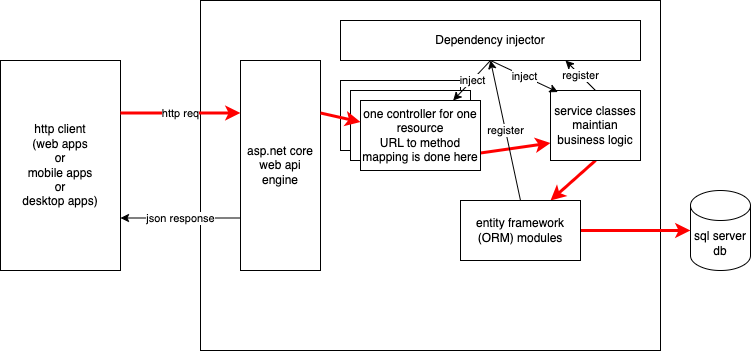

The diagram above was exported from draw.io. Its source (the exported page's mxGraphModel, read from the mxfile embedded in the PNG):
<mxGraphModel dx="617" dy="393" grid="1" gridSize="10" guides="1" tooltips="1" connect="1" arrows="1" fold="1" page="1" pageScale="1" pageWidth="827" pageHeight="1169" math="0" shadow="0">
  <root>
    <mxCell id="0" />
    <mxCell id="1" parent="0" />
    <mxCell id="2" value="http client&lt;br&gt;(web apps&lt;br&gt;or&lt;br&gt;mobile apps&lt;br&gt;or&lt;br&gt;desktop apps)" style="rounded=0;whiteSpace=wrap;html=1;" vertex="1" parent="1">
      <mxGeometry x="30" y="110" width="120" height="210" as="geometry" />
    </mxCell>
    <mxCell id="3" value="" style="rounded=0;whiteSpace=wrap;html=1;" vertex="1" parent="1">
      <mxGeometry x="230" y="50" width="460" height="350" as="geometry" />
    </mxCell>
    <mxCell id="6" value="json response" style="edgeStyle=none;html=1;exitX=0;exitY=0.75;exitDx=0;exitDy=0;entryX=1;entryY=0.75;entryDx=0;entryDy=0;" edge="1" parent="1" source="4" target="2">
      <mxGeometry relative="1" as="geometry" />
    </mxCell>
    <mxCell id="4" value="asp.net core web api engine" style="rounded=0;whiteSpace=wrap;html=1;" vertex="1" parent="1">
      <mxGeometry x="270" y="110" width="80" height="210" as="geometry" />
    </mxCell>
    <mxCell id="5" value="http req" style="edgeStyle=none;html=1;exitX=1;exitY=0.25;exitDx=0;exitDy=0;entryX=0;entryY=0.25;entryDx=0;entryDy=0;strokeColor=#FF0000;strokeWidth=3;" edge="1" parent="1" source="2" target="4">
      <mxGeometry relative="1" as="geometry" />
    </mxCell>
    <mxCell id="7" value="" style="rounded=0;whiteSpace=wrap;html=1;" vertex="1" parent="1">
      <mxGeometry x="370" y="130" width="120" height="70" as="geometry" />
    </mxCell>
    <mxCell id="8" value="" style="rounded=0;whiteSpace=wrap;html=1;" vertex="1" parent="1">
      <mxGeometry x="380" y="140" width="120" height="70" as="geometry" />
    </mxCell>
    <mxCell id="21" style="edgeStyle=none;html=1;exitX=1;exitY=0.75;exitDx=0;exitDy=0;entryX=0;entryY=0.75;entryDx=0;entryDy=0;strokeColor=#FF0000;strokeWidth=3;" edge="1" parent="1" source="9" target="11">
      <mxGeometry relative="1" as="geometry" />
    </mxCell>
    <mxCell id="9" value="one controller for one resource&lt;br&gt;URL to method mapping is done here" style="rounded=0;whiteSpace=wrap;html=1;" vertex="1" parent="1">
      <mxGeometry x="390" y="150" width="120" height="70" as="geometry" />
    </mxCell>
    <mxCell id="10" style="edgeStyle=none;html=1;exitX=1;exitY=0.25;exitDx=0;exitDy=0;strokeWidth=3;strokeColor=#FF0000;" edge="1" parent="1" source="4" target="9">
      <mxGeometry relative="1" as="geometry" />
    </mxCell>
    <mxCell id="13" value="register" style="edgeStyle=none;html=1;exitX=0.5;exitY=0;exitDx=0;exitDy=0;entryX=0.75;entryY=1;entryDx=0;entryDy=0;" edge="1" parent="1" source="11" target="12">
      <mxGeometry relative="1" as="geometry" />
    </mxCell>
    <mxCell id="20" style="edgeStyle=none;html=1;exitX=0.5;exitY=1;exitDx=0;exitDy=0;entryX=0.75;entryY=0;entryDx=0;entryDy=0;strokeColor=#FF0000;strokeWidth=3;" edge="1" parent="1" source="11" target="16">
      <mxGeometry relative="1" as="geometry" />
    </mxCell>
    <mxCell id="11" value="service classes maintian business logic" style="rounded=0;whiteSpace=wrap;html=1;" vertex="1" parent="1">
      <mxGeometry x="580" y="140" width="90" height="70" as="geometry" />
    </mxCell>
    <mxCell id="14" value="inject" style="edgeStyle=none;html=1;exitX=0.5;exitY=1;exitDx=0;exitDy=0;" edge="1" parent="1" source="12" target="9">
      <mxGeometry relative="1" as="geometry" />
    </mxCell>
    <mxCell id="19" value="inject" style="edgeStyle=none;html=1;exitX=0.5;exitY=1;exitDx=0;exitDy=0;entryX=0.082;entryY=0.022;entryDx=0;entryDy=0;entryPerimeter=0;" edge="1" parent="1" source="12" target="11">
      <mxGeometry relative="1" as="geometry" />
    </mxCell>
    <mxCell id="12" value="Dependency injector" style="rounded=0;whiteSpace=wrap;html=1;" vertex="1" parent="1">
      <mxGeometry x="370" y="70" width="300" height="40" as="geometry" />
    </mxCell>
    <mxCell id="15" value="sql server db" style="shape=cylinder3;whiteSpace=wrap;html=1;boundedLbl=1;backgroundOutline=1;size=15;" vertex="1" parent="1">
      <mxGeometry x="720" y="240" width="60" height="80" as="geometry" />
    </mxCell>
    <mxCell id="17" style="edgeStyle=none;html=1;exitX=1;exitY=0.5;exitDx=0;exitDy=0;strokeWidth=3;strokeColor=#FF0000;" edge="1" parent="1" source="16" target="15">
      <mxGeometry relative="1" as="geometry" />
    </mxCell>
    <mxCell id="18" value="register" style="edgeStyle=none;html=1;exitX=0.5;exitY=0;exitDx=0;exitDy=0;" edge="1" parent="1" source="16">
      <mxGeometry relative="1" as="geometry">
        <mxPoint x="520" y="110" as="targetPoint" />
      </mxGeometry>
    </mxCell>
    <mxCell id="16" value="entity framework (ORM) modules" style="rounded=0;whiteSpace=wrap;html=1;" vertex="1" parent="1">
      <mxGeometry x="490" y="250" width="120" height="60" as="geometry" />
    </mxCell>
  </root>
</mxGraphModel>